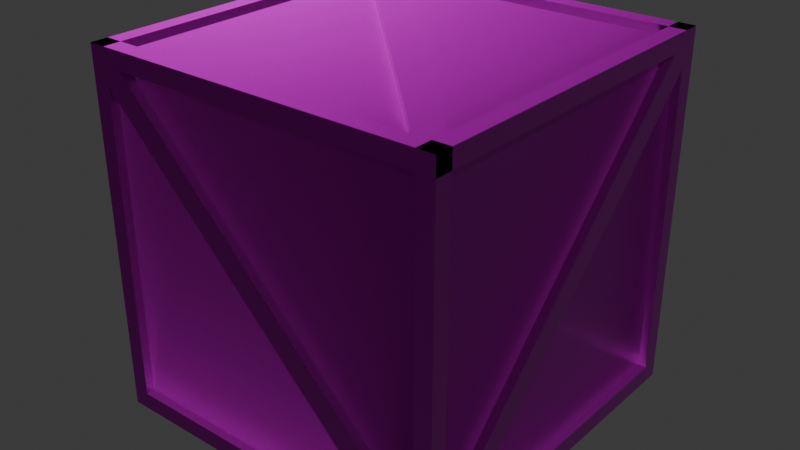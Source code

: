 # Source: wooden_box.blend  (saved by Blender 4.3.34; exported with 4.5.12 LTS)
import bpy
from mathutils import Matrix  # noqa: F401  (used for matrix-valued properties, if any)

bpy.ops.wm.read_factory_settings(use_empty=True)
scene = bpy.context.scene
scene.name = 'Scene'

# ---- collections
col_collection = bpy.data.collections.new('Collection'); scene.collection.children.link(col_collection)

# ---- images (referenced by path relative to the original .blend; pixels are not part of the script)
import os
ASSET_DIR = os.environ.get("B2B_ASSET_DIR", "")  # directory of the original .blend (textures are referenced by path, not embedded)
HERE = os.path.dirname(os.path.abspath(__file__))  # packed textures are extracted next to this script under _unpacked/

def load_image(name, relpath, width, height, colorspace="sRGB"):
    """Load a texture the original file referenced (path relative to the .blend, or extracted next to this script)."""
    p = next((c for c in (os.path.join(HERE, relpath), os.path.join(ASSET_DIR, relpath)) if relpath and os.path.exists(c)), "")
    if p:
        img = bpy.data.images.load(p, check_existing=True)
        img.name = name
    else:  # same state as the original file: an image datablock whose file is absent (Cycles renders it pink)
        img = bpy.data.images.new(name, width, height)
        img.source = "FILE"
        img.filepath = "//" + (relpath or name)
    img.colorspace_settings.name = colorspace
    return img
img_plywood_diff_1k_jpg = load_image('plywood_diff_1k.jpg', 'plywood_1k.blend/textures/plywood_diff_1k.jpg', 1024, 1024, 'sRGB')
img_plywood_rough_1k_exr = load_image('plywood_rough_1k.exr', 'plywood_1k.blend/textures/plywood_rough_1k.exr', 1024, 1024, 'Non-Color')
img_plywood_nor_gl_1k_exr = load_image('plywood_nor_gl_1k.exr', 'plywood_1k.blend/textures/plywood_nor_gl_1k.exr', 1024, 1024, 'Non-Color')

# ---- materials (node trees are filled in below, after node groups)
mat_material = bpy.data.materials.new('Material')
mat_material.alpha_threshold = 0.0
mat_material.roughness = 0.5
mat_material.line_color = (0.0, 0.0, 0.0, 1.0)

# ---- material node trees
mat_material.use_nodes = True; mat_material.node_tree.nodes.clear()
_N = mat_material.node_tree.nodes; _L = mat_material.node_tree.links
n0 = _N.new('ShaderNodeOutputMaterial'); n0.name = 'Material Output'; n0.location = (300, 300)
n1 = _N.new('ShaderNodeBsdfPrincipled'); n1.name = 'Principled BSDF'; n1.location = (10, 300)
n1.inputs[1].default_value = 1.0
n1.inputs[3].default_value = 1.45
n2 = _N.new('ShaderNodeTexImage'); n2.name = 'Image Texture'; n2.location = (88, -40)
n2.label = 'Base Color'
n2.image = img_plywood_diff_1k_jpg
n3 = _N.new('ShaderNodeTexImage'); n3.name = 'Image Texture.001'; n3.location = (88, -320)
n3.label = 'Roughness'
n3.image = img_plywood_rough_1k_exr
n4 = _N.new('ShaderNodeTexImage'); n4.name = 'Image Texture.002'; n4.location = (88, -600)
n4.label = 'Normal'
n4.image = img_plywood_nor_gl_1k_exr
n5 = _N.new('ShaderNodeNormalMap'); n5.name = 'Normal Map'; n5.location = (-240, -60)
n5.inputs[0].default_value = 2.5
n6 = _N.new('ShaderNodeMapping'); n6.name = 'Mapping'; n6.location = (230, -40)
n7 = _N.new('NodeReroute'); n7.name = 'Reroute'; n7.location = (38, -495)
n7.width = 16
n7.socket_idname = 'NodeSocketVector'
n8 = _N.new('ShaderNodeTexCoord'); n8.name = 'Texture Coordinate'; n8.location = (30, -40)
n9 = _N.new('NodeFrame'); n9.name = 'Frame'; n9.location = (-1270, 340)
n9.label = 'Mapping'
n9.width = 400
n10 = _N.new('NodeFrame'); n10.name = 'Frame.001'; n10.location = (-628, 540)
n10.label = 'Textures'
n10.width = 358
n2.parent = n10
n3.parent = n10
n4.parent = n10
n6.parent = n9
n7.parent = n10
n8.parent = n9
_L.new(n1.outputs[0], n0.inputs[0])
_L.new(n2.outputs[0], n1.inputs[0])
_L.new(n3.outputs[0], n1.inputs[2])
_L.new(n4.outputs[0], n5.inputs[1])
_L.new(n5.outputs[0], n1.inputs[5])
_L.new(n7.outputs[0], n2.inputs[0])
_L.new(n7.outputs[0], n3.inputs[0])
_L.new(n7.outputs[0], n4.inputs[0])
_L.new(n6.outputs[0], n7.inputs[0])
_L.new(n8.outputs[2], n6.inputs[0])
n0.is_active_output = True

# ---- world
world_world = bpy.data.worlds.new('World'); scene.world = world_world
world_world.use_nodes = True; world_world.node_tree.nodes.clear()
_N = world_world.node_tree.nodes; _L = world_world.node_tree.links
n0 = _N.new('ShaderNodeOutputWorld'); n0.name = 'World Output'; n0.location = (300, 300)
n1 = _N.new('ShaderNodeBackground'); n1.name = 'Background'; n1.location = (10, 300)
n1.inputs[0].default_value = (0.05088, 0.05088, 0.05088, 1.0)
_L.new(n1.outputs[0], n0.inputs[0])
n0.is_active_output = True
world_world.color = (0.05088, 0.05088, 0.05088)
world_world.sun_shadow_jitter_overblur = 0.0

# ---- meshes
me_cube_007 = bpy.data.meshes.new('Cube.007')
me_cube_007.from_pydata([(1.05, -1.05, 0.95), (1.05, -1.05, 1.05), (0.95, -1.05, 0.95), (0.95, -1.05, 1.05), (1.05, 1.05, 0.95), (1.05, 1.05, 1.05), (0.95, 1.05, 1.05), (1.05, 1.05, 0.95), (1.05, 1.05, 1.05), (1.05, 0.95, 1.05), (-1.05, 1.05, 0.95), (-1.05, 1.05, 1.05), (-1.05, 0.95, 0.95), (-1.05, 0.95, 1.05), (-1.05, -1.05, -1.05), (-1.05, -1.05, -0.95), (-1.05, 1.05, -1.05), (-1.05, 1.05, -0.95), (1.05, -1.05, -1.05), (1.05, -1.05, -0.95), (1.05, 1.05, -1.05), (0.95, 0.95, -1.05), (1.05, 0.851, -1.05), (1.05, -0.85, -0.95), (1.0, 0.8497, -0.95), (1.0, -0.8512, -0.95), (0.95, 0.95, 1.0), (0.95, 0.95, -1.0), (0.95, -0.9513, 1.0), (0.95, -0.9513, -1.0), (-0.9513, 0.95, -1.0), (-0.9513, -0.9513, -1.0), (1.0, 0.8497, 0.95), (-0.9512, 0.95, 1.0), (-0.9512, -0.9513, 1.0), (1.05, -0.85, -1.05), (-1.0, 0.95, 0.95), (1.0, 0.95, 0.95), (1.0, -0.9513, 0.95), (0.95, -1.0, 0.95), (-0.9512, 1.0, 0.95), (1.0, 0.95, -0.95), (1.0, -0.9513, -0.95), (-1.0, -0.9513, -0.95), (0.95, 1.0, -0.95), (0.95, -1.0, -0.95), (-0.9513, -1.0, -0.95), (-0.8476, 0.9997, -0.952), (1.05, 1.05, -1.05), (1.05, 1.05, -0.95), (-1.05, 1.05, -1.05), (-1.05, 1.05, -0.95), (0.95, -0.95, -1.05), (1.05, -0.95, -0.95), (1.05, -1.05, -1.05), (1.05, -1.05, -0.95), (-1.05, -1.05, -1.05), (-1.05, -1.05, -0.95), (-0.95, -0.95, -1.05), (-0.95, 0.95, -1.05), (-0.95, -1.05, 0.95), (-0.95, -1.05, 1.05), (-1.05, -1.05, 0.95), (-1.05, -1.05, 1.05), (-0.95, 1.05, 1.05), (-1.05, 1.05, 1.05), (1.05, -0.95, 0.95), (1.05, -0.95, 1.05), (1.05, -1.05, 0.95), (1.05, -1.05, 1.05), (-1.05, -0.95, 0.95), (-1.05, -0.95, 1.05), (-1.05, -1.05, 0.95), (-1.05, -1.05, 1.05), (-0.95, -1.05, -1.05), (-0.95, -1.05, -0.95), (-0.95, -0.9498, -1.05), (0.95, -0.9504, -1.0), (-0.9513, -0.9504, -1.0), (-1.05, -0.9498, -0.95), (0.95, -0.9498, -1.05), (-0.95, 1.05, -1.05), (-0.95, 1.05, -0.95), (0.95, 1.05, -0.95), (0.95, 1.05, -1.05), (-1.05, 0.95, -0.95), (-1.05, -1.05, -0.95), (-1.05, -1.05, -1.05), (-1.05, 1.05, -0.95), (-1.05, 1.05, -0.95), (-1.05, -1.05, -0.95), (-1.05, 1.05, -1.05), (-1.05, 0.95, -0.95), (-1.05, -0.9498, -0.95), (-1.05, -1.05, -0.95), (-1.05, -1.05, -1.05), (-1.05, 1.05, -0.95), (-1.05, 1.05, -0.95), (-1.05, -1.05, -0.95), (-1.05, 1.05, -1.05), (-1.05, 0.95, -0.95), (-1.05, -0.9498, -0.95), (-1.05, -1.05, -0.95), (-1.05, -1.05, -1.05), (-1.05, 1.05, -0.95), (-1.05, 1.05, -0.95), (-1.05, -1.05, -0.95), (-1.05, 1.05, -1.05), (-1.05, 0.95, -0.95), (-1.05, -0.9498, -0.95), (-1.05, -1.05, -0.95), (-1.05, -1.05, -1.05), (-1.05, -1.05, -0.95), (-0.95, -1.05, 0.95), (-1.05, -1.05, 0.95), (-0.95, -1.05, -0.95), (0.95, -1.05, -1.05), (0.95, -1.05, -0.95), (-0.95, -1.05, -0.95), (-0.95, -1.05, -1.05), (1.05, -0.95, -1.05), (1.05, -0.95, -0.95), (1.05, 0.95, -1.05), (1.05, 0.95, -0.95), (-1.05, -0.95, -1.05), (-1.05, -0.95, -1.05), (-1.05, -0.95, -1.05), (-1.05, -0.95, -1.05), (-1.05, 0.95, -1.05), (-1.05, 0.95, -1.05), (-1.05, 0.95, -1.05), (-1.05, 0.95, -1.05), (-0.95, 0.95, 1.05), (-0.95, 1.05, 0.95), (-0.95, 1.05, 1.05), (0.95, 0.95, 1.05), (1.05, 0.95, 0.95), (1.05, 0.95, 1.05), (0.95, 1.05, 1.05), (0.95, 0.95, 1.05), (0.95, 1.05, 0.95), (0.95, -1.05, 0.95), (0.95, -1.05, 1.05), (0.95, -0.95, 1.05), (-0.95, -1.05, 1.05), (-0.95, -1.05, 0.95), (-0.95, -0.95, 1.05), (1.05, 0.851, -0.95), (1.05, 0.851, 0.95), (1.05, -0.95, -0.85), (1.0, 0.8497, 0.85), (1.0, 0.95, 0.85), (1.05, 0.95, 0.85), (1.0, -0.85, -0.95), (1.0, -0.95, -0.95), (1.0, -0.95, -0.95), (1.0, 0.95, 0.95), (1.0, 0.851, 0.95), (1.0, -0.95, -0.85), (1.0, 0.95, 0.85), (-0.8512, -1.0, 0.95), (-0.8513, -1.0, -0.95), (-0.85, -1.05, -1.05), (-0.85, -1.05, -0.95), (-0.85, -1.05, 0.95), (-0.8508, 0.95, 1.0), (-0.8508, 1.0, 0.95), (-0.8508, 1.0, -0.95), (-0.8475, 1.05, -0.952), (-0.8496, 0.95, 1.05), (-0.8496, 1.05, 0.95), (-0.8496, -1.05, 0.95), (0.8492, 0.95, 1.0), (0.8492, -0.9513, 1.0), (0.8504, 1.05, -0.95), (0.8504, 1.05, 1.05), (0.8504, -0.95, 1.05), (0.8492, 1.0, 0.95), (0.8492, 1.0, -0.95), (0.8504, 1.05, -1.05), (0.8504, 0.95, 1.05), (0.8504, 1.05, 0.95), (0.95, -0.8512, 1.0), (0.95, -0.85, 1.05), (0.8492, -0.8512, 1.0), (0.95, 0.8504, 1.0), (-0.9512, 0.8504, 1.0), (0.95, 0.8517, 1.05), (-0.95, 0.8517, 1.05), (-0.8508, 0.8504, 1.0), (-0.9512, 1.0, 0.85), (0.95, 1.0, 0.85), (-0.8496, 0.95, 1.0), (0.8504, -0.95, 1.0), (0.95, -0.85, 1.0), (-0.95, 0.8517, 1.0), (-0.95, 1.05, 0.85), (1.05, 1.05, 0.85), (0.95, 1.05, 0.85), (0.8492, 1.0, 0.85), (-0.95, 1.05, -0.85), (1.05, 1.05, -0.85), (-0.9513, 1.0, -0.85), (0.95, 1.05, -0.85), (0.95, 1.0, -0.85), (-0.8475, 1.05, -0.952), (-0.8476, 0.9997, -0.952), (0.8503, 1.0, 0.95), (0.95, 1.0, 0.85), (-0.95, 1.0, -0.85), (-0.95, 1.05, -0.95), (0.95, 1.05, 0.95), (-0.8475, 1.05, -0.952), (0.8504, 1.05, 0.95), (-0.95, 1.05, -0.85), (0.8492, 1.0, -0.95), (-0.8508, 1.0, -0.95), (-0.8475, 1.05, -0.952), (-0.8475, 1.05, -0.952), (0.95, 1.05, 0.85), (-0.8476, 0.9997, -0.952), (0.95, 1.0, 0.85), (-0.95, 1.05, -0.85), (-0.95, 1.05, -0.95), (-0.8475, 1.05, -0.952), (0.95, 1.05, 0.95), (0.8504, 1.05, 0.95), (0.95, 1.05, 0.85), (0.95, -1.0, 0.85), (-0.9512, -1.0, 0.85), (-0.95, -1.05, 0.85), (-0.8512, -1.0, 0.85), (0.95, -1.05, -0.85), (1.05, -0.95, -0.85), (1.05, -1.05, -0.85), (0.85, -1.0, 0.95), (0.85, -1.0, -0.95), (0.85, -1.05, -1.05), (0.85, -1.05, -0.95), (-0.8496, -1.0, 0.95), (-0.95, -1.0, 0.85), (0.95, -1.0, -0.85), (0.85, -1.0, -0.95), (-1.0, -0.9513, 0.85), (-1.05, -0.95, 0.85), (-1.0, -0.8513, 0.95), (-1.05, -0.85, 0.95), (-1.05, 0.95, -0.85), (-1.0, 0.95, -0.85), (-1.05, 0.85, -0.95), (-1.0, -0.95, 0.85), (-1.0, -0.85, 0.95), (-1.0, 0.95, -0.85), (-1.0, 0.85, -0.95)], [(15, 14), (17, 16), (50, 16), (229, 230), (66, 149), (209, 207)], [(0, 1, 3, 2), (136, 137, 1, 0), (135, 3, 1, 137), (66, 38, 32, 148), (140, 138, 8, 7), (139, 9, 8, 138), (76, 78, 31, 58), (12, 247, 248, 36), (78, 77, 29, 31), (55, 121, 66, 68), (24, 25, 23, 147), (230, 118, 46, 240), (236, 45, 228, 39, 235, 160, 231, 229, 46, 161), (79, 244, 243, 43), (84, 83, 49, 48), (22, 122, 48, 49, 123, 147, 23, 121, 120, 35), (74, 75, 57, 56), (31, 29, 52, 58), (18, 54, 116, 237, 162, 119, 74, 56, 58, 52), (124, 128, 50, 59, 76, 56), (30, 59, 21, 27), (21, 59, 50, 81, 179, 84, 48, 20), (168, 206, 47, 205), (60, 61, 63, 62), (65, 63, 61, 64), (66, 67, 69, 68), (54, 55, 117, 116), (72, 73, 71, 70), (142, 69, 67, 143), (119, 118, 75, 74), (29, 77, 80, 52), (30, 78, 31, 58, 76, 59), (50, 51, 82, 81), (83, 203, 198, 197, 201, 49), (30, 27, 77, 78), (79, 57, 90, 93), (75, 60, 72, 57), (91, 89, 97, 99), (17, 51, 88, 89), (51, 85, 92, 88), (128, 50, 91, 129), (57, 15, 86, 90), (15, 56, 87, 86), (50, 17, 89, 91), (85, 79, 93, 92), (89, 88, 96, 97), (88, 92, 100, 96), (92, 93, 101, 100), (90, 86, 94, 98), (86, 87, 95, 94), (93, 90, 98, 101), (129, 91, 99, 130), (98, 101, 109, 106), (126, 95, 103, 127), (97, 99, 107, 105), (96, 97, 105, 104), (100, 96, 104, 108), (101, 100, 108, 109), (94, 98, 106, 102), (95, 94, 102, 103), (56, 15, 110, 111), (56, 57, 112, 111), (60, 75, 115, 113), (57, 72, 114, 112), (15, 57, 112, 110), (75, 57, 112, 115), (117, 55, 234, 232), (162, 163, 118, 119), (19, 18, 120, 121), (130, 126, 127, 131), (87, 125, 126, 95), (56, 124, 125, 87), (111, 112, 109, 127), (99, 130, 131, 107), (125, 129, 130, 126), (124, 128, 129, 125), (108, 131, 127, 109), (107, 131, 108, 105), (13, 132, 134, 11), (10, 11, 134, 133), (170, 181, 177, 166, 40, 133), (66, 233, 158, 38), (232, 234, 68, 141), (164, 160, 235, 39, 2), (71, 13, 11, 10, 12, 246, 70), (246, 247, 108, 109, 249, 244, 70), (133, 196, 200, 82, 51, 105, 10), (6, 135, 137, 5), (4, 5, 137, 136), (180, 139, 138, 175), (181, 175, 138, 140), (198, 140, 7, 197), (136, 152, 123, 49, 201, 197, 7, 4), (151, 41, 123, 152), (172, 26, 139, 180), (116, 117, 238, 237), (73, 144, 146, 71), (34, 186, 188, 146), (185, 187, 139, 26), (186, 33, 132, 188), (37, 136, 148, 32), (41, 24, 147, 123), (37, 151, 152, 136), (32, 150, 151, 37), (121, 53, 154, 155), (233, 121, 23, 152, 136, 148), (24, 41, 151, 150, 32, 38, 42, 25), (149, 148, 157, 158), (136, 152, 159, 156), (148, 136, 156, 157), (152, 23, 153, 159), (46, 118, 163, 161), (237, 238, 163, 162), (173, 34, 146, 176), (33, 165, 169, 132), (134, 175, 181, 170, 133), (168, 167, 216, 217), (182, 184, 173, 28), (83, 44, 204, 191, 198, 203), (28, 173, 176, 143), (165, 172, 180, 169), (28, 143, 183, 182), (165, 33, 186, 189), (172, 165, 189, 186, 34, 173, 184, 182, 185, 26), (182, 183, 187, 185), (169, 183, 194, 192), (176, 188, 195, 193), (168, 174, 83, 84, 179, 81, 82), (183, 169, 132, 188, 176, 143), (190, 40, 166, 177, 199, 191, 204, 44, 178, 167, 202), (177, 181, 200, 202), (198, 208, 221, 219), (181, 140, 211, 213), (82, 200, 214, 210), (168, 82, 210, 212), (200, 181, 213, 214), (140, 198, 211), (198, 168, 212), (213, 211, 225, 226), (174, 217, 216, 215, 178, 44, 83), (167, 178, 215, 216), (174, 168, 217), (219, 221, 220, 218), (208, 206, 220, 221), (206, 168, 218, 220), (168, 198, 219, 218), (227, 224, 223, 222, 226, 225), (210, 214, 222, 223), (214, 213, 226, 222), (212, 210, 223, 224), (211, 198, 227, 225), (198, 212, 224, 227), (142, 144, 145, 171, 141), (176, 146, 144, 142, 143), (161, 163, 238, 236), (238, 230, 240, 242), (171, 232, 241, 239), (117, 232, 171, 145, 230, 238), (2, 39, 241, 232, 141), (253, 43, 243), (245, 246, 12, 36), (169, 180, 175, 134, 132), (10, 105, 108, 247, 12), (244, 249, 253, 250), (247, 246, 251, 252), (36, 248, 251, 252, 245), (43, 253, 249, 109, 101, 93, 79), (112, 114, 70, 109), (202, 200, 196, 133, 40, 190), (21, 80, 77, 27), (48, 54, 80, 21)])
_uv = me_cube_007.uv_layers.new(name='UVMap')
_uv.uv.foreach_set('vector', [1.079, 1.019, 1.079, 1.066, 1.031, 1.066, 1.031, 1.019, 0.9119, 1.019, 0.9119, 1.066, -0.04048, 1.066, -0.04048, 1.019, 1.031, 0.9119, 1.031, -0.04048, 1.079, -0.04048, 1.079, 0.9119, 1.079, 0.007143, 1.055, 0.006547, 1.055, 0.8642, 1.079, 0.8648, 1.031, 1.019, 1.031, 1.066, 1.079, 1.066, 1.079, 1.019, 1.031, 0.9119, 1.079, 0.9119, 1.079, 0.9595, 1.031, 0.9595, 0.007242, 0.0665, 0.006944, 0.09031, 0.006547, 0.09031, 0.007142, 0.0665, 0.07893, 1.019, 0.07893, 0.1617, 0.1027, 0.1617, 0.1027, 1.019, 0.126, 0.006944, 1.031, 0.006944, 1.031, 0.006547, 0.126, 0.006547, -0.04048, 0.1141, 0.007143, 0.1141, 0.007143, 1.019, -0.04048, 1.019, 1.055, 0.8642, 1.055, 0.05417, 1.079, 0.05476, 1.079, 0.8648, -0.04048, 0.9713, -0.04048, 0.1141, -0.01667, 0.1141, -0.01667, 0.9713, 0.9837, 0.1141, 1.031, 0.1141, 1.031, 0.9713, 1.031, 1.019, 0.9837, 1.019, 0.1736, 1.019, 0.1736, 0.9713, 0.126, 0.9713, 0.126, 0.1141, 0.1736, 0.1141, 0.07893, 0.1141, 0.07893, 0.9713, 0.1027, 0.9713, 0.1027, 0.1141, 1.031, 0.0665, 1.031, 0.1141, 1.079, 0.1141, 1.079, 0.0665, 0.8648, 0.0665, 0.9119, 0.0665, 0.9595, 0.0665, 0.9595, 0.1141, 0.9119, 0.1141, 0.8648, 0.1141, 0.05476, 0.1141, 0.007143, 0.1141, 0.007143, 0.0665, 0.05476, 0.0665, 0.1265, 0.0665, 0.1265, 0.1141, 0.07893, 0.1141, 0.07893, 0.0665, 0.126, 0.09031, 1.031, 0.09031, 1.031, 0.0665, 0.1265, 0.0665, 1.079, -0.04048, 1.079, -0.04048, 1.031, -0.04048, 0.9837, -0.04048, 0.1742, -0.04048, 0.1265, -0.04048, 0.1265, -0.04048, 0.07893, -0.04048, 0.1265, 0.007142, 1.031, 0.007143, 0.07893, 0.007133, 0.07893, 0.9119, 0.07893, 0.9595, 0.1265, 0.9119, 0.1265, 0.007242, 0.07893, -0.04048, 0.126, 0.09031, 0.1265, 0.0665, 1.031, 0.0665, 1.031, 0.09031, 1.031, 0.9119, 0.1265, 0.9119, 0.07893, 0.9595, 0.1265, 0.9595, 0.9839, 0.9595, 1.031, 0.9595, 1.079, 0.9595, 1.079, 0.9595, 0.1753, 0.9593, 0.1753, 0.9356, 0.1753, 0.9356, 0.1753, 0.9593, 0.1265, 1.019, 0.1265, 1.066, 0.07893, 1.066, 0.07893, 1.019, 0.07893, 0.9595, 0.07893, -0.04048, 0.1265, -0.04048, 0.1265, 0.9595, 0.007143, 1.019, 0.007143, 1.066, -0.04048, 1.066, -0.04048, 1.019, 1.079, 0.0665, 1.079, 0.1141, 1.031, 0.1141, 1.031, 0.0665, -0.04048, 1.019, -0.04048, 1.066, 0.007143, 1.066, 0.007143, 1.019, 1.031, -0.04048, 1.079, -0.04048, 1.079, 0.007143, 1.031, 0.007143, 0.1265, 0.0665, 0.1265, 0.1141, 0.1265, 0.1141, 0.1265, 0.0665, 0.006547, 0.09031, 0.006944, 0.09031, 0.007242, 0.0665, 0.007143, 0.0665, 0.9119, 0.09031, 0.006944, 0.09031, 0.006547, 0.09031, 0.007142, 0.0665, 0.007242, 0.0665, 0.9119, 0.0665, 0.07893, 0.0665, 0.07893, 0.1141, 0.1265, 0.1141, 0.1265, 0.0665, 1.031, 0.1141, 1.031, 0.1617, 1.031, 0.9713, 1.079, 0.9713, 1.079, 0.1617, 1.079, 0.1141, 0.126, 0.9119, 1.031, 0.9119, 1.031, 0.006944, 0.126, 0.006944, 0.07893, 0.007242, 0.07893, -0.04048, 0.07893, -0.04048, 0.07893, 0.007242, 0.1265, 0.1141, 0.1265, 1.019, 0.07893, 1.019, 0.07893, 0.1141, 0.07893, 0.9595, 0.07893, 0.9595, 0.07893, 0.9595, 0.07893, 0.9595, 0.07893, 0.9595, 0.07893, 0.9595, 0.07893, 0.9595, 0.07893, 0.9595, 0.07893, 0.9595, 0.07893, 0.9119, 0.07893, 0.9119, 0.07893, 0.9595, 0.07893, 0.9119, 0.07893, 0.9595, 0.07893, 0.9595, 0.07893, 0.9119, 0.07893, -0.04048, 0.07893, -0.04048, 0.07893, -0.04048, 0.07893, -0.04048, 0.07893, -0.04048, 0.07893, -0.04048, 0.07893, -0.04048, 0.07893, -0.04048, 0.07893, 0.9595, 0.07893, 0.9595, 0.07893, 0.9595, 0.07893, 0.9595, 0.07893, 0.9119, 0.07893, 0.007242, 0.07893, 0.007242, 0.07893, 0.9119, 0.07893, 0.9595, 0.07893, 0.9595, 0.07893, 0.9595, 0.07893, 0.9595, 0.07893, 0.9595, 0.07893, 0.9119, 0.07893, 0.9119, 0.07893, 0.9595, 0.07893, 0.9119, 0.07893, 0.007242, 0.07893, 0.007242, 0.07893, 0.9119, 0.07893, -0.04048, 0.07893, -0.04048, 0.07893, -0.04048, 0.07893, -0.04048, 0.07893, -0.04048, 0.07893, -0.04048, 0.07893, -0.04048, 0.07893, -0.04048, 0.07893, 0.007242, 0.07893, -0.04048, 0.07893, -0.04048, 0.07893, 0.007242, 0.07893, 0.9119, 0.07893, 0.9595, 0.07893, 0.9595, 0.07893, 0.9119, 0.07893, -0.04048, 0.07893, 0.007242, 0.07893, 0.007242, 0.07893, -0.04048, 0.07893, 0.007133, 0.07893, -0.04048, 0.07893, -0.04048, 0.07893, 0.007133, 0.07893, 0.9595, 0.07893, 0.9595, 0.07893, 0.9595, 0.07893, 0.9595, 0.07893, 0.9595, 0.07893, 0.9595, 0.07893, 0.9595, 0.07893, 0.9595, 0.07893, 0.9119, 0.07893, 0.9595, 0.07893, 0.9595, 0.07893, 0.9119, 0.07893, 0.007242, 0.07893, 0.9119, 0.07893, 0.9119, 0.07893, 0.007242, 0.07893, -0.04048, 0.07893, -0.04048, 0.07893, -0.04048, 0.07893, -0.04048, 0.07893, -0.04048, 0.07893, -0.04048, 0.07893, -0.04048, 0.07893, -0.04048, 0.07893, -0.04048, 0.07893, -0.04048, 0.07893, -0.04048, 0.07893, -0.04048, 0.07893, -0.04048, 0.07893, -0.04048, 0.07893, -0.04048, 0.07893, -0.04048, 0.1265, -0.04048, 0.1265, -0.04048, 0.1265, -0.04048, 0.1265, -0.04048, 0.07893, -0.04048, 0.07893, -0.04048, 0.07893, -0.04048, 0.07893, -0.04048, 0.07893, -0.04048, 0.07893, -0.04048, 0.07893, -0.04048, 0.07893, -0.04048, 0.1265, -0.04048, 0.07893, -0.04048, 0.07893, -0.04048, 0.1265, -0.04048, 1.031, 0.1141, 1.079, 0.1141, 1.079, 0.1617, 1.031, 0.1617, 0.1742, 0.0665, 0.1742, 0.1141, 0.1265, 0.1141, 0.1265, 0.0665, -0.04048, 0.1141, -0.04048, 0.0665, 0.007143, 0.0665, 0.007143, 0.1141, 0.07893, 0.9119, 0.07893, 0.007133, 0.07893, 0.007133, 0.07893, 0.9119, 0.07893, -0.04048, 0.07893, 0.007133, 0.07893, 0.007133, 0.07893, -0.04048, 0.07893, -0.04048, 0.07893, 0.007133, 0.07893, 0.007133, 0.07893, -0.04048, -0.04048, 0.0665, -0.04048, 0.1141, 0.007242, 0.1141, 0.007133, 0.0665, 0.07893, 0.9595, 0.07893, 0.9119, 0.07893, 0.9119, 0.07893, 0.9595, 0.07893, 0.007133, 0.07893, 0.9119, 0.07893, 0.9119, 0.07893, 0.007133, 0.07893, 0.007133, 0.07893, 0.9119, 0.07893, 0.9119, 0.07893, 0.007133, 0.9119, 0.1141, 0.9119, 0.0665, 0.007133, 0.0665, 0.007242, 0.1141, 0.9595, 0.0665, 0.9119, 0.0665, 0.9119, 0.1141, 0.9595, 0.1141, 0.07893, 0.9119, 0.1265, 0.9119, 0.1265, 0.9595, 0.07893, 0.9595, 0.07893, 1.019, 0.07893, 1.066, 0.1265, 1.066, 0.1265, 1.019, 0.1744, 0.9595, 0.9839, 0.9595, 0.9833, 0.9357, 0.1738, 0.9357, 0.126, 0.9357, 0.1265, 0.9595, 1.079, 1.019, 1.079, 0.1617, 1.055, 0.1617, 1.055, 1.019, 1.031, 0.1617, 1.079, 0.1617, 1.079, 1.019, 1.031, 1.019, 0.1742, -0.04048, 0.1736, -0.01667, 0.9837, -0.01667, 1.031, -0.01667, 1.031, -0.04048, 0.007143, 1.066, 0.9119, 1.066, 0.9595, 1.066, 0.9595, 1.019, 0.9119, 1.019, 0.05476, 1.019, 0.007143, 1.019, 0.05476, 1.019, 0.9119, 0.1617, 0.9119, 0.1141, 0.007242, 0.1141, 0.8643, 0.1141, 0.007143, 0.9713, 0.007143, 1.019, 0.1265, 1.019, 0.1265, 0.9713, 0.1265, 0.1617, 0.1265, 0.1141, 0.07893, 0.1141, 0.07893, 0.1141, 0.07893, 1.019, 1.031, 0.9595, 1.031, 0.9119, 1.079, 0.9119, 1.079, 0.9595, 0.9595, 1.019, 0.9595, 1.066, 0.9119, 1.066, 0.9119, 1.019, 0.9839, 0.9119, 1.031, 0.9119, 1.031, 0.9595, 0.9839, 0.9595, 0.9839, 1.019, 0.9839, 1.066, 1.031, 1.066, 1.031, 1.019, 1.031, 0.9713, 1.031, 1.019, 1.079, 1.019, 1.079, 0.9713, 0.9119, 1.019, 0.9119, 0.9713, 0.9119, 0.1141, 0.9595, 0.1141, 0.9595, 0.1617, 0.9595, 0.9713, 0.9595, 1.019, 0.9595, 1.019, 1.055, 0.9713, 1.055, 0.1141, 1.079, 0.1141, 1.079, 0.9713, 0.9833, 1.043, 1.031, 1.043, 1.031, 1.066, 0.9839, 1.066, 1.031, 0.0665, 1.031, 0.1141, 0.9837, 0.1141, 0.9837, 0.0665, 0.07893, -0.04048, 0.1265, -0.04048, 0.1265, 0.007143, 0.07893, 0.007143, 0.006547, 1.043, 0.8645, 1.043, 0.8651, 1.066, 0.007143, 1.066, 0.8645, 1.043, 0.8651, 1.066, 0.9119, 1.066, 0.9119, 1.043, 0.8645, 1.043, 0.9119, 1.043, 0.9119, 1.066, 0.8651, 1.066, 1.055, 0.9119, 1.079, 0.9119, 1.079, 0.8648, 1.055, 0.8642, 1.055, 0.9119, 1.055, 0.8642, 1.079, 0.8648, 1.079, 0.9119, 1.055, 1.019, 1.055, 0.9713, 1.079, 0.9713, 1.079, 1.019, 0.8642, 1.019, 0.8642, 0.9713, 0.9119, 0.9713, 0.9119, 1.019, 1.079, 0.007143, 1.079, 0.007124, 1.055, 0.007124, 1.055, 0.007143, 0.007124, 0.1617, 0.007143, 0.1141, 0.05476, 0.1141, 0.9119, 0.9713, 0.9119, 1.019, 0.8648, 1.019, 0.8642, 0.1141, 0.9119, 0.1141, 0.9119, 0.9713, 0.8642, 0.9713, 0.8642, 1.019, 0.006547, 1.019, 0.006547, 0.1141, 0.05417, 0.1141, 1.079, 0.007124, 1.079, 0.8648, 1.055, 0.8648, 1.055, 0.007124, 1.079, 1.019, 1.079, 0.9713, 1.055, 0.9713, 1.055, 1.019, 1.079, 0.8648, 1.079, 0.9119, 1.055, 0.9119, 1.055, 0.8648, 1.079, 0.9119, 1.079, 0.05476, 1.055, 0.05476, 1.055, 0.9119, 0.126, -0.01667, 0.1265, -0.04048, 0.1742, -0.04048, 0.1736, -0.01667, 0.9837, 0.0665, 0.9837, 0.1141, 0.1742, 0.1141, 0.1742, 0.0665, 0.9833, 1.043, 0.126, 1.043, 0.1265, 1.066, 0.9839, 1.066, 0.126, 1.043, 0.1738, 1.043, 0.1744, 1.066, 0.1265, 1.066, 0.1265, 1.066, 0.9839, 1.066, 0.9839, 1.019, 0.1744, 1.019, 0.1265, 1.019, 0.1753, 0.9593, 0.1738, 0.9357, 0.1738, 0.9357, 0.1753, 0.9593, 1.031, 0.05417, 0.9833, 0.05417, 0.9833, 0.006547, 1.031, 0.006547, 0.9595, 0.1141, 0.9357, 0.1141, 0.9357, 0.1617, 0.9357, 0.9713, 0.9595, 0.9713, 0.9595, 0.1617, 1.031, 1.043, 0.9833, 1.043, 0.9839, 1.066, 1.031, 1.066, 0.1738, 1.043, 0.9833, 1.043, 0.9839, 1.066, 0.1744, 1.066, 0.006547, 1.043, 0.007143, 1.066, 0.05476, 1.066, 0.05417, 1.043, 0.1738, 0.9119, 0.126, 0.9119, 0.126, 0.8645, 0.1738, 0.8645, 0.9833, 0.9119, 0.1738, 0.9119, 0.1738, 0.8645, 0.126, 0.8645, 0.126, 0.006547, 0.9833, 0.006547, 0.9833, 0.05417, 1.031, 0.05417, 1.031, 0.8645, 1.031, 0.9119, 0.05417, 1.043, 0.05476, 1.066, 0.8651, 1.066, 0.8645, 1.043, 0.9119, 1.066, 0.05476, 1.066, 0.05476, 1.043, 0.9119, 1.043, 0.007143, 1.066, 0.8651, 1.066, 0.8651, 1.043, 0.007143, 1.043, 0.1753, 0.1131, 0.9839, 0.1141, 1.031, 0.1141, 1.031, 0.0665, 0.9839, 0.0665, 0.1265, 0.0665, 0.1265, 0.1141, 1.031, 0.05476, 0.1744, 0.9119, 0.1265, 0.9119, 0.1265, 0.8651, 0.9839, 0.007143, 1.031, 0.007143, 0.126, 0.9713, 0.126, 1.019, 0.1738, 1.019, 0.9833, 1.019, 0.9833, 0.9713, 1.031, 0.9713, 1.031, 0.1617, 1.031, 0.1141, 0.9833, 0.1141, 0.1738, 0.1141, 0.126, 0.1617, 0.9833, 0.9357, 0.9839, 0.9595, 0.1265, 0.9595, 0.126, 0.9357, 1.031, 0.9595, 1.031, 0.9357, 1.031, 0.9357, 1.031, 0.9595, 0.9839, 0.9595, 1.031, 0.9595, 1.031, 0.9595, 0.9839, 0.9595, 0.1265, 0.9595, 0.1265, 0.9595, 0.1265, 0.9595, 0.1265, 0.9595, 0.1753, 0.9593, 0.1265, 0.9595, 0.1265, 0.9595, 0.1753, 0.9593, 0.1265, 0.9595, 0.9839, 0.9595, 0.9839, 0.9595, 0.1265, 0.9595, 1.031, 0.9595, 1.031, 0.9595, 1.031, 0.9595, 1.031, 0.9595, 0.1753, 0.9593, 0.1753, 0.9593, 0.9839, 0.9595, 1.031, 0.9595, 1.031, 0.9595, 0.9839, 0.9595, 0.9839, 0.9595, 0.1753, 0.9593, 0.1738, 0.9357, 0.9833, 0.9357, 0.9833, 0.9357, 1.031, 0.9357, 1.031, 0.9595, 0.1738, 0.9357, 0.9833, 0.9357, 0.9833, 0.9357, 0.1738, 0.9357, 0.9839, 0.9595, 0.1753, 0.9593, 0.1753, 0.9593, 0.9595, 0.9713, 0.9357, 0.9713, 0.9356, 0.1132, 0.9593, 0.1131, 1.031, 0.9357, 0.1753, 0.9356, 0.1753, 0.9356, 1.031, 0.9357, 0.1753, 0.9356, 0.1753, 0.9593, 0.1753, 0.9593, 0.1753, 0.9356, 0.1753, 0.9593, 1.031, 0.9595, 1.031, 0.9595, 0.1753, 0.9593, 1.031, 0.9713, 0.1753, 0.1131, 0.1265, 0.1141, 0.1265, 0.1617, 0.9839, 1.019, 1.031, 1.019, 0.1265, 0.9595, 0.1265, 0.9595, 0.1265, 0.9595, 0.1265, 0.9595, 0.1265, 0.9595, 0.9839, 0.9595, 0.9839, 0.9595, 0.1265, 0.9595, 0.1753, 0.9593, 0.1265, 0.9595, 0.1265, 0.9595, 0.1753, 0.9593, 1.031, 0.9595, 1.031, 0.9595, 1.031, 0.9595, 1.031, 0.9595, 1.031, 0.9595, 0.1753, 0.9593, 0.1753, 0.9593, 1.031, 0.9595, 1.031, 1.066, 0.1265, 1.066, 0.1265, 1.019, 0.1744, 1.019, 1.031, 1.019, 0.9839, 0.007143, 0.1265, 0.007143, 0.1265, -0.04048, 1.031, -0.04048, 1.031, 0.007143, 0.1736, -0.01667, 0.1742, -0.04048, 0.9837, -0.04048, 0.9837, -0.01667, -0.04048, 0.1141, -0.04048, 0.9713, -0.01667, 0.9713, -0.01667, 0.1141, -0.04048, 1.019, -0.04048, 0.1617, -0.01667, 0.1617, -0.01667, 1.019, 1.031, 0.1141, 1.031, 0.1617, 0.1744, 1.019, 0.1265, 1.019, 0.1265, 0.9713, 0.9837, 0.1141, -0.04048, 1.019, -0.01667, 1.019, -0.01667, 0.1617, -0.04048, 0.1617, -0.04048, 1.019, 0.8643, 0.1141, 0.006547, 0.1141, 0.006547, 0.9713, 0.1027, 0.05417, 0.07893, 0.05476, 0.07893, 0.9119, 0.1027, 0.9119, 0.1744, 0.9119, 0.9839, 0.9119, 0.9839, 0.9595, 0.1265, 0.9595, 0.1265, 0.9119, 0.9595, 1.019, 0.9595, 0.1141, 0.9119, 0.1141, 0.9119, 0.1617, 0.9119, 1.019, 0.07893, 0.9713, 0.07893, 0.1141, 0.1027, 0.1141, 0.1027, 0.9713, 0.07893, 0.1617, 0.07893, 1.019, 0.1027, 1.019, 0.1027, 0.1617, 0.9119, 1.019, 0.9119, 0.1617, 0.05476, 1.019, 0.9119, 0.1617, 0.05417, 1.019, 0.1027, 0.006547, 0.1027, 0.8643, 0.07893, 0.8643, 0.07893, 0.007242, 0.07893, 0.007242, 0.07893, 0.007242, 0.07893, 0.007242, -0.04048, 0.1141, -0.04048, 1.019, 0.007143, 1.019, 0.007242, 0.1141, 0.9357, 0.1617, 0.9595, 0.1617, 0.9595, 0.9713, 0.9595, 1.019, 0.9357, 1.019, 0.9357, 0.9713, 0.9119, 0.0665, 0.007242, 0.0665, 0.006944, 0.09031, 0.9119, 0.09031, 1.079, 0.9595, 1.079, -0.04048, 1.031, 0.007242, 1.031, 0.9119])
me_cube_007.materials.append(mat_material)
me_cube_007.update()

# ---- objects
ob_cube_007 = bpy.data.objects.new('Cube.007', me_cube_007)

# ---- transforms, parenting, visibility, modifiers, constraints
ob_cube_007.location = (0.0, 0.0, 0.0)

# ---- collection membership
col_collection.objects.link(ob_cube_007)

# ---- scene / render settings (as saved in the file)
scene.frame_start = 1; scene.frame_end = 250; scene.frame_set(14)
scene.render.engine = 'BLENDER_EEVEE_NEXT'
bpy.context.view_layer.update()

# ---- added for rendering (the .blend has no active camera and no usable light): camera, sun
cam_auto = bpy.data.cameras.new('AutoCamera')
cam_auto.lens = 50.0
cam_auto.sensor_width = 36.0
cam_auto.clip_end = 1000.0
ob_auto_camera = bpy.data.objects.new('AutoCamera', cam_auto)
scene.collection.objects.link(ob_auto_camera)
ob_auto_camera.location = (3.36533, -4.03839, 2.69226)
ob_auto_camera.rotation_euler = (1.09748, -7.21219e-08, 0.694738)
scene.camera = ob_auto_camera
light_auto_sun = bpy.data.lights.new('AutoSun', 'SUN')
light_auto_sun.energy = 3.0
light_auto_sun.angle = 0.0523599
ob_auto_sun = bpy.data.objects.new('AutoSun', light_auto_sun)
scene.collection.objects.link(ob_auto_sun)
ob_auto_sun.rotation_euler = (0.872665, 0.174533, 0.523599)
bpy.context.view_layer.update()
